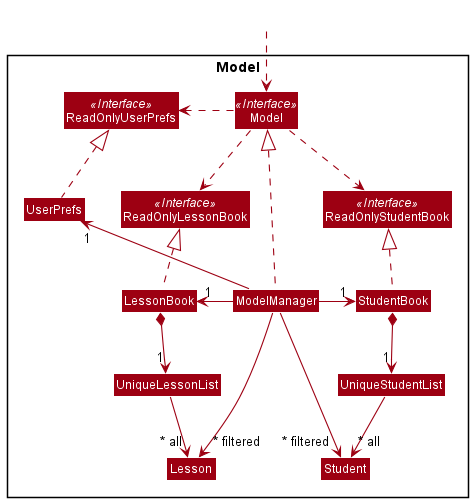

The diagram above was rendered by PlantUML. Its source (embedded in the PNG):
@startuml
!include style.puml
skinparam arrowThickness 1.1
skinparam arrowColor MODEL_COLOR
skinparam classBackgroundColor MODEL_COLOR

Package Model <<Rectangle>>{
Interface ReadOnlyStudentBook <<Interface>>
Interface ReadOnlyLessonBook <<Interface>>
Interface ReadOnlyUserPrefs <<Interface>>
Interface Model <<Interface>>
Class StudentBook
Class LessonBook 
Class ReadOnlyLessonBook
Class ReadOnlyStudentBook
Class Model
Class ModelManager
Class UserPrefs
Class ReadOnlyUserPrefs
Class UniqueStudentList
Class Student
Class UniqueLessonList
Class Lesson
}

Class HiddenOutside #FFFFFF
HiddenOutside ..> Model

StudentBook .up.|> ReadOnlyStudentBook
LessonBook .up.|> ReadOnlyLessonBook
ModelManager .up.|> Model
Model .left.> ReadOnlyUserPrefs
Model .down.> ReadOnlyStudentBook
Model .down.> ReadOnlyLessonBook
ModelManager -right-> "1" StudentBook
ModelManager -left-> "1" LessonBook
ModelManager -up-> "1" UserPrefs
UserPrefs .up.|> ReadOnlyUserPrefs
StudentBook *--> "1" UniqueStudentList
LessonBook *--> "1" UniqueLessonList
UniqueStudentList --> "~* all" Student
ModelManager -->"~* filtered" Student
UniqueLessonList --> "~* all" Lesson
ModelManager -->"~* filtered" Lesson
@enduml